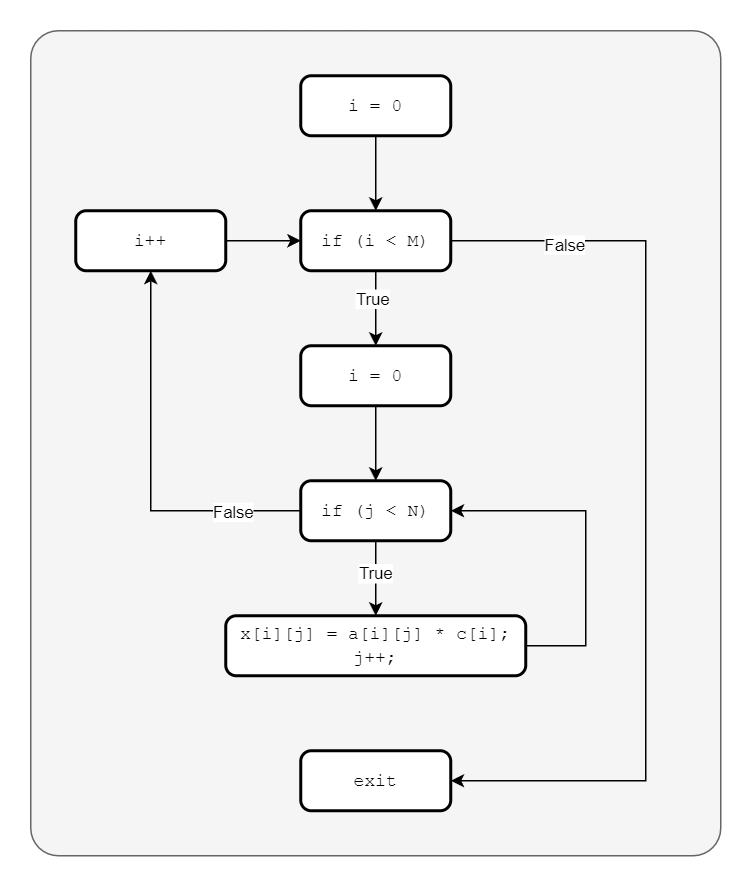

The diagram above was exported from draw.io. Its source (the exported page's mxGraphModel, read from the mxfile embedded in the PNG):
<mxGraphModel dx="1050" dy="717" grid="1" gridSize="10" guides="1" tooltips="1" connect="1" arrows="1" fold="1" page="1" pageScale="1" pageWidth="827" pageHeight="1169" math="0" shadow="0">
  <root>
    <mxCell id="47esvCllyE20NwhBFkrp-0" />
    <mxCell id="47esvCllyE20NwhBFkrp-1" parent="47esvCllyE20NwhBFkrp-0" />
    <mxCell id="47esvCllyE20NwhBFkrp-2" value="" style="rounded=1;whiteSpace=wrap;html=1;arcSize=4;fillColor=#f5f5f5;strokeColor=#666666;fontColor=#333333;" vertex="1" parent="47esvCllyE20NwhBFkrp-1">
      <mxGeometry x="90" y="110" width="460" height="550" as="geometry" />
    </mxCell>
    <mxCell id="v4ENV8t2XxJ1AFXNQ9YD-2" style="edgeStyle=orthogonalEdgeStyle;rounded=0;orthogonalLoop=1;jettySize=auto;html=1;entryX=0.5;entryY=0;entryDx=0;entryDy=0;" edge="1" parent="47esvCllyE20NwhBFkrp-1" source="47esvCllyE20NwhBFkrp-7" target="KpxenwgyKqaw6H-NW-Jh-0">
      <mxGeometry relative="1" as="geometry" />
    </mxCell>
    <mxCell id="47esvCllyE20NwhBFkrp-7" value="&lt;div&gt;&lt;font face=&quot;Courier New&quot;&gt;i = 0&lt;/font&gt;&lt;/div&gt;" style="rounded=1;whiteSpace=wrap;html=1;absoluteArcSize=1;arcSize=14;strokeWidth=2;" vertex="1" parent="47esvCllyE20NwhBFkrp-1">
      <mxGeometry x="270" y="140" width="100" height="40" as="geometry" />
    </mxCell>
    <mxCell id="v4ENV8t2XxJ1AFXNQ9YD-3" style="edgeStyle=orthogonalEdgeStyle;rounded=0;orthogonalLoop=1;jettySize=auto;html=1;entryX=0.5;entryY=0;entryDx=0;entryDy=0;" edge="1" parent="47esvCllyE20NwhBFkrp-1" source="KpxenwgyKqaw6H-NW-Jh-0" target="KpxenwgyKqaw6H-NW-Jh-2">
      <mxGeometry relative="1" as="geometry" />
    </mxCell>
    <mxCell id="v4ENV8t2XxJ1AFXNQ9YD-11" value="True" style="edgeLabel;html=1;align=center;verticalAlign=middle;resizable=0;points=[];" vertex="1" connectable="0" parent="v4ENV8t2XxJ1AFXNQ9YD-3">
      <mxGeometry x="-0.28" y="-3" relative="1" as="geometry">
        <mxPoint as="offset" />
      </mxGeometry>
    </mxCell>
    <mxCell id="v4ENV8t2XxJ1AFXNQ9YD-9" style="edgeStyle=orthogonalEdgeStyle;rounded=0;orthogonalLoop=1;jettySize=auto;html=1;entryX=1;entryY=0.5;entryDx=0;entryDy=0;" edge="1" parent="47esvCllyE20NwhBFkrp-1" source="KpxenwgyKqaw6H-NW-Jh-0" target="v4ENV8t2XxJ1AFXNQ9YD-1">
      <mxGeometry relative="1" as="geometry">
        <Array as="points">
          <mxPoint x="500" y="250" />
          <mxPoint x="500" y="610" />
        </Array>
      </mxGeometry>
    </mxCell>
    <mxCell id="v4ENV8t2XxJ1AFXNQ9YD-12" value="False" style="edgeLabel;html=1;align=center;verticalAlign=middle;resizable=0;points=[];" vertex="1" connectable="0" parent="v4ENV8t2XxJ1AFXNQ9YD-9">
      <mxGeometry x="-0.7594" y="-2" relative="1" as="geometry">
        <mxPoint as="offset" />
      </mxGeometry>
    </mxCell>
    <mxCell id="KpxenwgyKqaw6H-NW-Jh-0" value="&lt;font face=&quot;Courier New&quot;&gt;if (i &amp;lt; M)&lt;/font&gt;" style="rounded=1;whiteSpace=wrap;html=1;absoluteArcSize=1;arcSize=14;strokeWidth=2;" vertex="1" parent="47esvCllyE20NwhBFkrp-1">
      <mxGeometry x="270" y="230" width="100" height="40" as="geometry" />
    </mxCell>
    <mxCell id="v4ENV8t2XxJ1AFXNQ9YD-10" style="edgeStyle=orthogonalEdgeStyle;rounded=0;orthogonalLoop=1;jettySize=auto;html=1;entryX=0;entryY=0.5;entryDx=0;entryDy=0;" edge="1" parent="47esvCllyE20NwhBFkrp-1" source="KpxenwgyKqaw6H-NW-Jh-1" target="KpxenwgyKqaw6H-NW-Jh-0">
      <mxGeometry relative="1" as="geometry" />
    </mxCell>
    <mxCell id="KpxenwgyKqaw6H-NW-Jh-1" value="&lt;div&gt;&lt;font face=&quot;Courier New&quot;&gt;i++&lt;/font&gt;&lt;/div&gt;" style="rounded=1;whiteSpace=wrap;html=1;absoluteArcSize=1;arcSize=14;strokeWidth=2;" vertex="1" parent="47esvCllyE20NwhBFkrp-1">
      <mxGeometry x="120" y="230" width="100" height="40" as="geometry" />
    </mxCell>
    <mxCell id="v4ENV8t2XxJ1AFXNQ9YD-4" style="edgeStyle=orthogonalEdgeStyle;rounded=0;orthogonalLoop=1;jettySize=auto;html=1;entryX=0.5;entryY=0;entryDx=0;entryDy=0;" edge="1" parent="47esvCllyE20NwhBFkrp-1" source="KpxenwgyKqaw6H-NW-Jh-2" target="kRodJOVSb_PW-jY7dkje-0">
      <mxGeometry relative="1" as="geometry" />
    </mxCell>
    <mxCell id="KpxenwgyKqaw6H-NW-Jh-2" value="&lt;div&gt;&lt;font face=&quot;Courier New&quot;&gt;i = 0&lt;/font&gt;&lt;/div&gt;" style="rounded=1;whiteSpace=wrap;html=1;absoluteArcSize=1;arcSize=14;strokeWidth=2;" vertex="1" parent="47esvCllyE20NwhBFkrp-1">
      <mxGeometry x="270" y="320" width="100" height="40" as="geometry" />
    </mxCell>
    <mxCell id="v4ENV8t2XxJ1AFXNQ9YD-5" style="edgeStyle=orthogonalEdgeStyle;rounded=0;orthogonalLoop=1;jettySize=auto;html=1;entryX=0.5;entryY=0;entryDx=0;entryDy=0;" edge="1" parent="47esvCllyE20NwhBFkrp-1" source="kRodJOVSb_PW-jY7dkje-0" target="v4ENV8t2XxJ1AFXNQ9YD-0">
      <mxGeometry relative="1" as="geometry" />
    </mxCell>
    <mxCell id="v4ENV8t2XxJ1AFXNQ9YD-15" value="True" style="edgeLabel;html=1;align=center;verticalAlign=middle;resizable=0;points=[];" vertex="1" connectable="0" parent="v4ENV8t2XxJ1AFXNQ9YD-5">
      <mxGeometry x="-0.16" y="-1" relative="1" as="geometry">
        <mxPoint as="offset" />
      </mxGeometry>
    </mxCell>
    <mxCell id="v4ENV8t2XxJ1AFXNQ9YD-8" style="edgeStyle=orthogonalEdgeStyle;rounded=0;orthogonalLoop=1;jettySize=auto;html=1;entryX=0.5;entryY=1;entryDx=0;entryDy=0;" edge="1" parent="47esvCllyE20NwhBFkrp-1" source="kRodJOVSb_PW-jY7dkje-0" target="KpxenwgyKqaw6H-NW-Jh-1">
      <mxGeometry relative="1" as="geometry">
        <Array as="points">
          <mxPoint x="170" y="430" />
        </Array>
      </mxGeometry>
    </mxCell>
    <mxCell id="v4ENV8t2XxJ1AFXNQ9YD-14" value="False" style="edgeLabel;html=1;align=center;verticalAlign=middle;resizable=0;points=[];" vertex="1" connectable="0" parent="v4ENV8t2XxJ1AFXNQ9YD-8">
      <mxGeometry x="-0.6446" relative="1" as="geometry">
        <mxPoint as="offset" />
      </mxGeometry>
    </mxCell>
    <mxCell id="kRodJOVSb_PW-jY7dkje-0" value="&lt;span style=&quot;font-family: &amp;quot;Courier New&amp;quot;;&quot;&gt;if (j &amp;lt; N)&lt;/span&gt;" style="rounded=1;whiteSpace=wrap;html=1;absoluteArcSize=1;arcSize=14;strokeWidth=2;" vertex="1" parent="47esvCllyE20NwhBFkrp-1">
      <mxGeometry x="270" y="410" width="100" height="40" as="geometry" />
    </mxCell>
    <mxCell id="v4ENV8t2XxJ1AFXNQ9YD-6" style="edgeStyle=orthogonalEdgeStyle;rounded=0;orthogonalLoop=1;jettySize=auto;html=1;entryX=1;entryY=0.5;entryDx=0;entryDy=0;" edge="1" parent="47esvCllyE20NwhBFkrp-1" source="v4ENV8t2XxJ1AFXNQ9YD-0" target="kRodJOVSb_PW-jY7dkje-0">
      <mxGeometry relative="1" as="geometry">
        <mxPoint x="460" y="450" as="targetPoint" />
        <Array as="points">
          <mxPoint x="460" y="520" />
          <mxPoint x="460" y="430" />
        </Array>
      </mxGeometry>
    </mxCell>
    <mxCell id="v4ENV8t2XxJ1AFXNQ9YD-0" value="&lt;font face=&quot;Courier New&quot;&gt;x[i][j] = a[i][j] * c[i];&lt;/font&gt;&lt;div&gt;&lt;span style=&quot;font-family: &amp;quot;Courier New&amp;quot;;&quot;&gt;j++;&lt;/span&gt;&lt;font face=&quot;Courier New&quot;&gt;&lt;br&gt;&lt;/font&gt;&lt;/div&gt;" style="rounded=1;whiteSpace=wrap;html=1;absoluteArcSize=1;arcSize=14;strokeWidth=2;" vertex="1" parent="47esvCllyE20NwhBFkrp-1">
      <mxGeometry x="220" y="500" width="200" height="40" as="geometry" />
    </mxCell>
    <mxCell id="v4ENV8t2XxJ1AFXNQ9YD-1" value="&lt;span style=&quot;font-family: &amp;quot;Courier New&amp;quot;;&quot;&gt;exit&lt;/span&gt;" style="rounded=1;whiteSpace=wrap;html=1;absoluteArcSize=1;arcSize=14;strokeWidth=2;" vertex="1" parent="47esvCllyE20NwhBFkrp-1">
      <mxGeometry x="270" y="590" width="100" height="40" as="geometry" />
    </mxCell>
  </root>
</mxGraphModel>